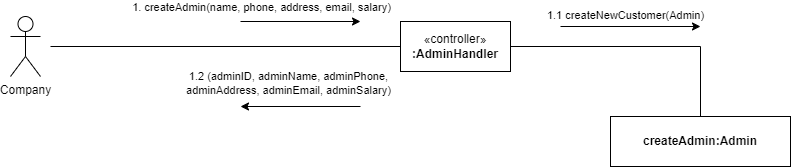

The diagram above was exported from draw.io. Its source (the exported page's mxGraphModel, read from the mxfile embedded in the PNG):
<mxGraphModel dx="1050" dy="557" grid="1" gridSize="10" guides="1" tooltips="1" connect="1" arrows="1" fold="1" page="1" pageScale="1" pageWidth="850" pageHeight="1100" math="0" shadow="0">
  <root>
    <mxCell id="0" />
    <mxCell id="1" parent="0" />
    <mxCell id="0CRPsxcrshmDNkpkNw87-1" value="Company" style="shape=umlActor;verticalLabelPosition=bottom;verticalAlign=top;html=1;" vertex="1" parent="1">
      <mxGeometry x="40" y="160" width="30" height="60" as="geometry" />
    </mxCell>
    <mxCell id="0CRPsxcrshmDNkpkNw87-2" style="edgeStyle=orthogonalEdgeStyle;rounded=0;orthogonalLoop=1;jettySize=auto;html=1;endArrow=none;endFill=0;" edge="1" parent="1" source="0CRPsxcrshmDNkpkNw87-4">
      <mxGeometry relative="1" as="geometry">
        <mxPoint x="80" y="190" as="targetPoint" />
      </mxGeometry>
    </mxCell>
    <mxCell id="0CRPsxcrshmDNkpkNw87-3" style="edgeStyle=orthogonalEdgeStyle;rounded=0;orthogonalLoop=1;jettySize=auto;html=1;exitX=1;exitY=0.5;exitDx=0;exitDy=0;endArrow=none;endFill=0;" edge="1" parent="1" source="0CRPsxcrshmDNkpkNw87-4" target="0CRPsxcrshmDNkpkNw87-7">
      <mxGeometry relative="1" as="geometry" />
    </mxCell>
    <mxCell id="0CRPsxcrshmDNkpkNw87-4" value="«controller»&lt;br&gt;&lt;b&gt;:AdminHandler&lt;/b&gt;" style="html=1;whiteSpace=wrap;" vertex="1" parent="1">
      <mxGeometry x="430" y="165" width="110" height="50" as="geometry" />
    </mxCell>
    <mxCell id="0CRPsxcrshmDNkpkNw87-5" value="" style="endArrow=classic;html=1;rounded=0;" edge="1" parent="1">
      <mxGeometry width="50" height="50" relative="1" as="geometry">
        <mxPoint x="270" y="165" as="sourcePoint" />
        <mxPoint x="390" y="165" as="targetPoint" />
      </mxGeometry>
    </mxCell>
    <mxCell id="0CRPsxcrshmDNkpkNw87-6" value="1. createAdmin(name, phone, address, email, salary)" style="edgeLabel;html=1;align=center;verticalAlign=middle;resizable=0;points=[];" connectable="0" vertex="1" parent="0CRPsxcrshmDNkpkNw87-5">
      <mxGeometry x="-0.1333" relative="1" as="geometry">
        <mxPoint x="-32" y="-15" as="offset" />
      </mxGeometry>
    </mxCell>
    <mxCell id="0CRPsxcrshmDNkpkNw87-7" value="&lt;b&gt;createAdmin:Admin&lt;/b&gt;" style="html=1;whiteSpace=wrap;" vertex="1" parent="1">
      <mxGeometry x="640" y="260" width="180" height="50" as="geometry" />
    </mxCell>
    <mxCell id="0CRPsxcrshmDNkpkNw87-8" value="" style="endArrow=classic;html=1;rounded=0;" edge="1" parent="1">
      <mxGeometry width="50" height="50" relative="1" as="geometry">
        <mxPoint x="590" y="170" as="sourcePoint" />
        <mxPoint x="730" y="170" as="targetPoint" />
      </mxGeometry>
    </mxCell>
    <mxCell id="0CRPsxcrshmDNkpkNw87-9" value="1.1 createNewCustomer(Admin)" style="edgeLabel;html=1;align=center;verticalAlign=middle;resizable=0;points=[];" connectable="0" vertex="1" parent="0CRPsxcrshmDNkpkNw87-8">
      <mxGeometry x="-0.8143" y="1" relative="1" as="geometry">
        <mxPoint x="51" y="-11" as="offset" />
      </mxGeometry>
    </mxCell>
    <mxCell id="0CRPsxcrshmDNkpkNw87-10" value="" style="endArrow=classic;html=1;rounded=0;" edge="1" parent="1">
      <mxGeometry width="50" height="50" relative="1" as="geometry">
        <mxPoint x="390" y="250" as="sourcePoint" />
        <mxPoint x="270" y="250" as="targetPoint" />
      </mxGeometry>
    </mxCell>
    <mxCell id="0CRPsxcrshmDNkpkNw87-11" value="1.2 (adminID, adminName, adminPhone, &lt;br&gt;adminAddress, adminEmail, adminSalary)" style="edgeLabel;html=1;align=center;verticalAlign=middle;resizable=0;points=[];" connectable="0" vertex="1" parent="0CRPsxcrshmDNkpkNw87-10">
      <mxGeometry x="0.1833" y="1" relative="1" as="geometry">
        <mxPoint x="-2" y="-25" as="offset" />
      </mxGeometry>
    </mxCell>
  </root>
</mxGraphModel>